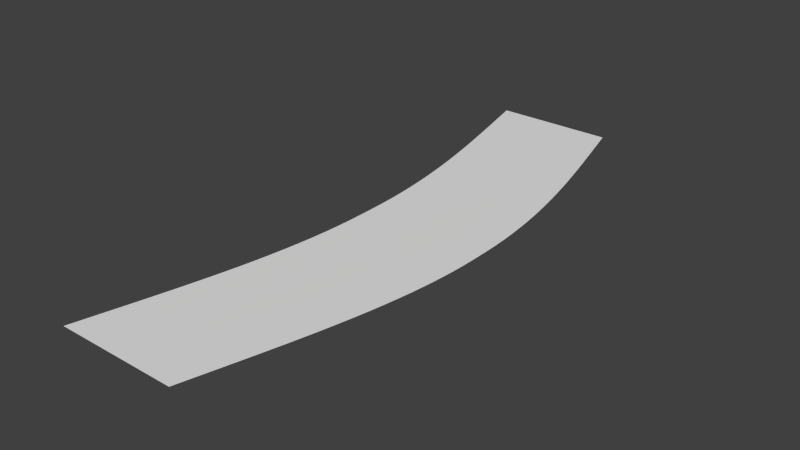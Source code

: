 # Source: sign.blend  (saved by Blender 2.68.0; exported with 4.5.12 LTS)
import bpy
from mathutils import Matrix  # noqa: F401  (used for matrix-valued properties, if any)

bpy.ops.wm.read_factory_settings(use_empty=True)
scene = bpy.context.scene
scene.name = 'Scene'

# ---- collections
col_collection_1 = bpy.data.collections.new('Collection 1'); scene.collection.children.link(col_collection_1)

# ---- world
world_world = bpy.data.worlds.new('World'); scene.world = world_world
world_world.color = (0.05088, 0.05088, 0.05088)
world_world.use_sun_shadow = False
world_world.sun_shadow_jitter_overblur = 0.0
world_world.cycles.sampling_method = 'MANUAL'
world_world.cycles.sample_map_resolution = 256

# ---- meshes
me_grid = bpy.data.meshes.new('Grid')
me_grid.from_pydata([(-0.08472, -1.0, 0.0), (-0.03606, -1.0, 0.0), (0.01218, -1.0, 0.0), (0.05998, -1.0, 0.0), (0.1073, -1.0, 0.0), (0.1541, -1.0, 0.0), (0.2005, -1.0, 0.0), (0.2462, -1.0, 0.0), (0.2915, -1.0, 0.0), (0.3362, -1.0, 0.0), (-0.07225, -0.9487, 0.0), (-0.02331, -0.9487, 0.0), (0.02518, -0.9487, 0.0), (0.07319, -0.9487, 0.0), (0.1207, -0.9487, 0.0), (0.1677, -0.9487, 0.0), (0.2141, -0.9487, 0.0), (0.26, -0.9487, 0.0), (0.3053, -0.9487, 0.0), (0.3501, -0.9487, 0.0), (-0.0597, -0.8974, 0.0), (-0.01049, -0.8974, 0.0), (0.03825, -0.8974, 0.0), (0.08648, -0.8974, 0.0), (0.1342, -0.8974, 0.0), (0.1813, -0.8974, 0.0), (0.2279, -0.8974, 0.0), (0.2738, -0.8974, 0.0), (0.3192, -0.8974, 0.0), (0.364, -0.8974, 0.0), (-0.04717, -0.8462, 0.0), (0.002314, -0.8462, 0.0), (0.05129, -0.8462, 0.0), (0.09974, -0.8462, 0.0), (0.1476, -0.8462, 0.0), (0.1949, -0.8462, 0.0), (0.2416, -0.8462, 0.0), (0.2876, -0.8462, 0.0), (0.3331, -0.8462, 0.0), (0.3778, -0.8462, 0.0), (-0.03475, -0.7949, 0.0), (0.015, -0.7949, 0.0), (0.06423, -0.7949, 0.0), (0.1129, -0.7949, 0.0), (0.1609, -0.7949, 0.0), (0.2084, -0.7949, 0.0), (0.2552, -0.7949, 0.0), (0.3013, -0.7949, 0.0), (0.3468, -0.7949, 0.0), (0.3916, -0.7949, 0.0), (-0.02253, -0.7436, 0.0), (0.02749, -0.7436, 0.0), (0.07695, -0.7436, 0.0), (0.1258, -0.7436, 0.0), (0.1741, -0.7436, 0.0), (0.2217, -0.7436, 0.0), (0.2686, -0.7436, 0.0), (0.3148, -0.7436, 0.0), (0.3603, -0.7436, 0.0), (0.4051, -0.7436, 0.0), (-0.0106, -0.6923, 0.0), (0.03967, -0.6923, 0.0), (0.08937, -0.6923, 0.0), (0.1385, -0.6923, 0.0), (0.1869, -0.6923, 0.0), (0.2346, -0.6923, 0.0), (0.2817, -0.6923, 0.0), (0.328, -0.6923, 0.0), (0.3736, -0.6923, 0.0), (0.4184, -0.6923, 0.0), (0.0009376, -0.641, 0.0), (0.05147, -0.641, 0.0), (0.1014, -0.641, 0.0), (0.1507, -0.641, 0.0), (0.1993, -0.641, 0.0), (0.2472, -0.641, 0.0), (0.2944, -0.641, 0.0), (0.3408, -0.641, 0.0), (0.3864, -0.641, 0.0), (0.4312, -0.641, 0.0), (0.012, -0.5897, 0.0), (0.06279, -0.5897, 0.0), (0.1129, -0.5897, 0.0), (0.1624, -0.5897, 0.0), (0.2112, -0.5897, 0.0), (0.2593, -0.5897, 0.0), (0.3066, -0.5897, 0.0), (0.353, -0.5897, 0.0), (0.3987, -0.5897, 0.0), (0.4436, -0.5897, 0.0), (0.02251, -0.5385, 0.0), (0.07354, -0.5385, 0.0), (0.1239, -0.5385, 0.0), (0.1736, -0.5385, 0.0), (0.2226, -0.5385, 0.0), (0.2708, -0.5385, 0.0), (0.3182, -0.5385, 0.0), (0.3647, -0.5385, 0.0), (0.4105, -0.5385, 0.0), (0.4553, -0.5385, 0.0), (0.03236, -0.4872, 0.0), (0.08362, -0.4872, 0.0), (0.1342, -0.4872, 0.0), (0.1841, -0.4872, 0.0), (0.2332, -0.4872, 0.0), (0.2816, -0.4872, 0.0), (0.3291, -0.4872, 0.0), (0.3758, -0.4872, 0.0), (0.4215, -0.4872, 0.0), (0.4664, -0.4872, 0.0), (0.04148, -0.4359, 0.0), (0.09296, -0.4359, 0.0), (0.1438, -0.4359, 0.0), (0.1938, -0.4359, 0.0), (0.2432, -0.4359, 0.0), (0.2916, -0.4359, 0.0), (0.3393, -0.4359, 0.0), (0.386, -0.4359, 0.0), (0.4318, -0.4359, 0.0), (0.4767, -0.4359, 0.0), (0.04977, -0.3846, 0.0), (0.1015, -0.3846, 0.0), (0.1525, -0.3846, 0.0), (0.2027, -0.3846, 0.0), (0.2522, -0.3846, 0.0), (0.3008, -0.3846, 0.0), (0.3486, -0.3846, 0.0), (0.3954, -0.3846, 0.0), (0.4413, -0.3846, 0.0), (0.4862, -0.3846, 0.0), (0.05716, -0.3333, 0.0), (0.1091, -0.3333, 0.0), (0.1602, -0.3333, 0.0), (0.2107, -0.3333, 0.0), (0.2603, -0.3333, 0.0), (0.3091, -0.3333, 0.0), (0.3569, -0.3333, 0.0), (0.4038, -0.3333, 0.0), (0.4498, -0.3333, 0.0), (0.4947, -0.3333, 0.0), (0.06356, -0.2821, 0.0), (0.1156, -0.2821, 0.0), (0.167, -0.2821, 0.0), (0.2176, -0.2821, 0.0), (0.2674, -0.2821, 0.0), (0.3162, -0.2821, 0.0), (0.3642, -0.2821, 0.0), (0.4112, -0.2821, 0.0), (0.4572, -0.2821, 0.0), (0.5021, -0.2821, 0.0), (0.06892, -0.2308, 0.0), (0.1211, -0.2308, 0.0), (0.1727, -0.2308, 0.0), (0.2234, -0.2308, 0.0), (0.2733, -0.2308, 0.0), (0.3223, -0.2308, 0.0), (0.3704, -0.2308, 0.0), (0.4174, -0.2308, 0.0), (0.4635, -0.2308, 0.0), (0.5084, -0.2308, 0.0), (0.07316, -0.1795, 0.0), (0.1255, -0.1795, 0.0), (0.1771, -0.1795, 0.0), (0.228, -0.1795, 0.0), (0.278, -0.1795, 0.0), (0.3271, -0.1795, 0.0), (0.3753, -0.1795, 0.0), (0.4224, -0.1795, 0.0), (0.4685, -0.1795, 0.0), (0.5135, -0.1795, 0.0), (0.07623, -0.1282, 0.0), (0.1287, -0.1282, 0.0), (0.1804, -0.1282, 0.0), (0.2314, -0.1282, 0.0), (0.2815, -0.1282, 0.0), (0.3306, -0.1282, 0.0), (0.3789, -0.1282, 0.0), (0.4261, -0.1282, 0.0), (0.4722, -0.1282, 0.0), (0.5172, -0.1282, 0.0), (0.07809, -0.07692, 0.0), (0.1306, -0.07692, 0.0), (0.1824, -0.07692, 0.0), (0.2334, -0.07692, 0.0), (0.2835, -0.07692, 0.0), (0.3328, -0.07692, 0.0), (0.3811, -0.07692, 0.0), (0.4283, -0.07692, 0.0), (0.4745, -0.07692, 0.0), (0.5195, -0.07692, 0.0), (0.07871, -0.02564, 0.0), (0.1312, -0.02564, 0.0), (0.183, -0.02564, 0.0), (0.2341, -0.02564, 0.0), (0.2842, -0.02564, 0.0), (0.3335, -0.02564, 0.0), (0.3818, -0.02564, 0.0), (0.4291, -0.02564, 0.0), (0.4753, -0.02564, 0.0), (0.5203, -0.02564, 0.0), (0.07871, 0.02564, 0.0), (0.1312, 0.02564, 0.0), (0.183, 0.02564, 0.0), (0.2341, 0.02564, 0.0), (0.2842, 0.02564, 0.0), (0.3335, 0.02564, 0.0), (0.3818, 0.02564, 0.0), (0.4291, 0.02564, 0.0), (0.4753, 0.02564, 0.0), (0.5203, 0.02564, 0.0), (0.07809, 0.07692, 0.0), (0.1306, 0.07692, 0.0), (0.1824, 0.07692, 0.0), (0.2334, 0.07692, 0.0), (0.2835, 0.07692, 0.0), (0.3328, 0.07692, 0.0), (0.3811, 0.07692, 0.0), (0.4283, 0.07692, 0.0), (0.4745, 0.07692, 0.0), (0.5195, 0.07692, 0.0), (0.07623, 0.1282, 0.0), (0.1287, 0.1282, 0.0), (0.1804, 0.1282, 0.0), (0.2314, 0.1282, 0.0), (0.2815, 0.1282, 0.0), (0.3306, 0.1282, 0.0), (0.3789, 0.1282, 0.0), (0.4261, 0.1282, 0.0), (0.4722, 0.1282, 0.0), (0.5172, 0.1282, 0.0), (0.07316, 0.1795, 0.0), (0.1255, 0.1795, 0.0), (0.1771, 0.1795, 0.0), (0.228, 0.1795, 0.0), (0.278, 0.1795, 0.0), (0.3271, 0.1795, 0.0), (0.3753, 0.1795, 0.0), (0.4224, 0.1795, 0.0), (0.4685, 0.1795, 0.0), (0.5135, 0.1795, 0.0), (0.06892, 0.2308, 0.0), (0.1211, 0.2308, 0.0), (0.1727, 0.2308, 0.0), (0.2234, 0.2308, 0.0), (0.2733, 0.2308, 0.0), (0.3223, 0.2308, 0.0), (0.3704, 0.2308, 0.0), (0.4174, 0.2308, 0.0), (0.4635, 0.2308, 0.0), (0.5084, 0.2308, 0.0), (0.06356, 0.2821, 0.0), (0.1156, 0.2821, 0.0), (0.167, 0.2821, 0.0), (0.2176, 0.2821, 0.0), (0.2674, 0.2821, 0.0), (0.3162, 0.2821, 0.0), (0.3642, 0.2821, 0.0), (0.4112, 0.2821, 0.0), (0.4572, 0.2821, 0.0), (0.5021, 0.2821, 0.0), (0.05716, 0.3333, 0.0), (0.1091, 0.3333, 0.0), (0.1602, 0.3333, 0.0), (0.2107, 0.3333, 0.0), (0.2603, 0.3333, 0.0), (0.3091, 0.3333, 0.0), (0.3569, 0.3333, 0.0), (0.4038, 0.3333, 0.0), (0.4498, 0.3333, 0.0), (0.4947, 0.3333, 0.0), (0.04977, 0.3846, 0.0), (0.1015, 0.3846, 0.0), (0.1525, 0.3846, 0.0), (0.2027, 0.3846, 0.0), (0.2522, 0.3846, 0.0), (0.3008, 0.3846, 0.0), (0.3486, 0.3846, 0.0), (0.3954, 0.3846, 0.0), (0.4413, 0.3846, 0.0), (0.4862, 0.3846, 0.0), (0.04148, 0.4359, 0.0), (0.09296, 0.4359, 0.0), (0.1438, 0.4359, 0.0), (0.1938, 0.4359, 0.0), (0.2432, 0.4359, 0.0), (0.2916, 0.4359, 0.0), (0.3393, 0.4359, 0.0), (0.386, 0.4359, 0.0), (0.4318, 0.4359, 0.0), (0.4767, 0.4359, 0.0), (0.03236, 0.4872, 0.0), (0.08362, 0.4872, 0.0), (0.1342, 0.4872, 0.0), (0.1841, 0.4872, 0.0), (0.2332, 0.4872, 0.0), (0.2816, 0.4872, 0.0), (0.3291, 0.4872, 0.0), (0.3758, 0.4872, 0.0), (0.4215, 0.4872, 0.0), (0.4664, 0.4872, 0.0), (0.02251, 0.5385, 0.0), (0.07354, 0.5385, 0.0), (0.1239, 0.5385, 0.0), (0.1736, 0.5385, 0.0), (0.2226, 0.5385, 0.0), (0.2708, 0.5385, 0.0), (0.3182, 0.5385, 0.0), (0.3647, 0.5385, 0.0), (0.4105, 0.5385, 0.0), (0.4553, 0.5385, 0.0), (0.012, 0.5897, 0.0), (0.06279, 0.5897, 0.0), (0.1129, 0.5897, 0.0), (0.1624, 0.5897, 0.0), (0.2112, 0.5897, 0.0), (0.2593, 0.5897, 0.0), (0.3066, 0.5897, 0.0), (0.353, 0.5897, 0.0), (0.3987, 0.5897, 0.0), (0.4436, 0.5897, 0.0), (0.0009376, 0.641, 0.0), (0.05147, 0.641, 0.0), (0.1014, 0.641, 0.0), (0.1507, 0.641, 0.0), (0.1993, 0.641, 0.0), (0.2472, 0.641, 0.0), (0.2944, 0.641, 0.0), (0.3408, 0.641, 0.0), (0.3864, 0.641, 0.0), (0.4312, 0.641, 0.0), (-0.0106, 0.6923, 0.0), (0.03967, 0.6923, 0.0), (0.08937, 0.6923, 0.0), (0.1385, 0.6923, 0.0), (0.1869, 0.6923, 0.0), (0.2346, 0.6923, 0.0), (0.2817, 0.6923, 0.0), (0.328, 0.6923, 0.0), (0.3736, 0.6923, 0.0), (0.4184, 0.6923, 0.0), (-0.02253, 0.7436, 0.0), (0.02749, 0.7436, 0.0), (0.07695, 0.7436, 0.0), (0.1258, 0.7436, 0.0), (0.1741, 0.7436, 0.0), (0.2217, 0.7436, 0.0), (0.2686, 0.7436, 0.0), (0.3148, 0.7436, 0.0), (0.3603, 0.7436, 0.0), (0.4051, 0.7436, 0.0), (-0.03475, 0.7949, 0.0), (0.015, 0.7949, 0.0), (0.06423, 0.7949, 0.0), (0.1129, 0.7949, 0.0), (0.1609, 0.7949, 0.0), (0.2084, 0.7949, 0.0), (0.2552, 0.7949, 0.0), (0.3013, 0.7949, 0.0), (0.3468, 0.7949, 0.0), (0.3916, 0.7949, 0.0), (-0.04717, 0.8462, 0.0), (0.002314, 0.8462, 0.0), (0.05129, 0.8462, 0.0), (0.09974, 0.8462, 0.0), (0.1476, 0.8462, 0.0), (0.1949, 0.8462, 0.0), (0.2416, 0.8462, 0.0), (0.2876, 0.8462, 0.0), (0.3331, 0.8462, 0.0), (0.3778, 0.8462, 0.0), (-0.0597, 0.8974, 0.0), (-0.01049, 0.8974, 0.0), (0.03825, 0.8974, 0.0), (0.08648, 0.8974, 0.0), (0.1342, 0.8974, 0.0), (0.1813, 0.8974, 0.0), (0.2279, 0.8974, 0.0), (0.2738, 0.8974, 0.0), (0.3192, 0.8974, 0.0), (0.364, 0.8974, 0.0), (-0.07225, 0.9487, 0.0), (-0.02331, 0.9487, 0.0), (0.02518, 0.9487, 0.0), (0.07319, 0.9487, 0.0), (0.1207, 0.9487, 0.0), (0.1677, 0.9487, 0.0), (0.2141, 0.9487, 0.0), (0.26, 0.9487, 0.0), (0.3053, 0.9487, 0.0), (0.3501, 0.9487, 0.0), (-0.08472, 1.0, 0.0), (-0.03606, 1.0, 0.0), (0.01218, 1.0, 0.0), (0.05998, 1.0, 0.0), (0.1073, 1.0, 0.0), (0.1541, 1.0, 0.0), (0.2005, 1.0, 0.0), (0.2462, 1.0, 0.0), (0.2915, 1.0, 0.0), (0.3362, 1.0, 0.0)], [], [(9, 8, 18, 19), (3, 2, 12, 13), (4, 3, 13, 14), (5, 4, 14, 15), (6, 5, 15, 16), (7, 6, 16, 17), (1, 0, 10, 11), (8, 7, 17, 18), (2, 1, 11, 12), (16, 15, 25, 26), (17, 16, 26, 27), (11, 10, 20, 21), (18, 17, 27, 28), (12, 11, 21, 22), (19, 18, 28, 29), (13, 12, 22, 23), (14, 13, 23, 24), (15, 14, 24, 25), (26, 25, 35, 36), (27, 26, 36, 37), (21, 20, 30, 31), (28, 27, 37, 38), (22, 21, 31, 32), (29, 28, 38, 39), (23, 22, 32, 33), (24, 23, 33, 34), (25, 24, 34, 35), (35, 34, 44, 45), (36, 35, 45, 46), (37, 36, 46, 47), (31, 30, 40, 41), (38, 37, 47, 48), (32, 31, 41, 42), (39, 38, 48, 49), (33, 32, 42, 43), (34, 33, 43, 44), (45, 44, 54, 55), (46, 45, 55, 56), (47, 46, 56, 57), (41, 40, 50, 51), (48, 47, 57, 58), (42, 41, 51, 52), (49, 48, 58, 59), (43, 42, 52, 53), (44, 43, 53, 54), (54, 53, 63, 64), (55, 54, 64, 65), (56, 55, 65, 66), (57, 56, 66, 67), (51, 50, 60, 61), (58, 57, 67, 68), (52, 51, 61, 62), (59, 58, 68, 69), (53, 52, 62, 63), (64, 63, 73, 74), (65, 64, 74, 75), (66, 65, 75, 76), (67, 66, 76, 77), (61, 60, 70, 71), (68, 67, 77, 78), (62, 61, 71, 72), (69, 68, 78, 79), (63, 62, 72, 73), (79, 78, 88, 89), (73, 72, 82, 83), (74, 73, 83, 84), (75, 74, 84, 85), (76, 75, 85, 86), (77, 76, 86, 87), (71, 70, 80, 81), (78, 77, 87, 88), (72, 71, 81, 82), (89, 88, 98, 99), (83, 82, 92, 93), (84, 83, 93, 94), (85, 84, 94, 95), (86, 85, 95, 96), (87, 86, 96, 97), (81, 80, 90, 91), (88, 87, 97, 98), (82, 81, 91, 92), (98, 97, 107, 108), (92, 91, 101, 102), (99, 98, 108, 109), (93, 92, 102, 103), (94, 93, 103, 104), (95, 94, 104, 105), (96, 95, 105, 106), (97, 96, 106, 107), (91, 90, 100, 101), (108, 107, 117, 118), (102, 101, 111, 112), (109, 108, 118, 119), (103, 102, 112, 113), (104, 103, 113, 114), (105, 104, 114, 115), (106, 105, 115, 116), (107, 106, 116, 117), (101, 100, 110, 111), (117, 116, 126, 127), (111, 110, 120, 121), (118, 117, 127, 128), (112, 111, 121, 122), (119, 118, 128, 129), (113, 112, 122, 123), (114, 113, 123, 124), (115, 114, 124, 125), (116, 115, 125, 126), (127, 126, 136, 137), (121, 120, 130, 131), (128, 127, 137, 138), (122, 121, 131, 132), (129, 128, 138, 139), (123, 122, 132, 133), (124, 123, 133, 134), (125, 124, 134, 135), (126, 125, 135, 136), (136, 135, 145, 146), (137, 136, 146, 147), (131, 130, 140, 141), (138, 137, 147, 148), (132, 131, 141, 142), (139, 138, 148, 149), (133, 132, 142, 143), (134, 133, 143, 144), (135, 134, 144, 145), (146, 145, 155, 156), (147, 146, 156, 157), (141, 140, 150, 151), (148, 147, 157, 158), (142, 141, 151, 152), (149, 148, 158, 159), (143, 142, 152, 153), (144, 143, 153, 154), (145, 144, 154, 155), (155, 154, 164, 165), (156, 155, 165, 166), (157, 156, 166, 167), (151, 150, 160, 161), (158, 157, 167, 168), (152, 151, 161, 162), (159, 158, 168, 169), (153, 152, 162, 163), (154, 153, 163, 164), (165, 164, 174, 175), (166, 165, 175, 176), (167, 166, 176, 177), (161, 160, 170, 171), (168, 167, 177, 178), (162, 161, 171, 172), (169, 168, 178, 179), (163, 162, 172, 173), (164, 163, 173, 174), (174, 173, 183, 184), (175, 174, 184, 185), (176, 175, 185, 186), (177, 176, 186, 187), (171, 170, 180, 181), (178, 177, 187, 188), (172, 171, 181, 182), (179, 178, 188, 189), (173, 172, 182, 183), (184, 183, 193, 194), (185, 184, 194, 195), (186, 185, 195, 196), (187, 186, 196, 197), (181, 180, 190, 191), (188, 187, 197, 198), (182, 181, 191, 192), (189, 188, 198, 199), (183, 182, 192, 193), (193, 192, 202, 203), (194, 193, 203, 204), (195, 194, 204, 205), (196, 195, 205, 206), (197, 196, 206, 207), (191, 190, 200, 201), (198, 197, 207, 208), (192, 191, 201, 202), (199, 198, 208, 209), (209, 208, 218, 219), (203, 202, 212, 213), (204, 203, 213, 214), (205, 204, 214, 215), (206, 205, 215, 216), (207, 206, 216, 217), (201, 200, 210, 211), (208, 207, 217, 218), (202, 201, 211, 212), (212, 211, 221, 222), (219, 218, 228, 229), (213, 212, 222, 223), (214, 213, 223, 224), (215, 214, 224, 225), (216, 215, 225, 226), (217, 216, 226, 227), (211, 210, 220, 221), (218, 217, 227, 228), (228, 227, 237, 238), (222, 221, 231, 232), (229, 228, 238, 239), (223, 222, 232, 233), (224, 223, 233, 234), (225, 224, 234, 235), (226, 225, 235, 236), (227, 226, 236, 237), (221, 220, 230, 231), (231, 230, 240, 241), (238, 237, 247, 248), (232, 231, 241, 242), (239, 238, 248, 249), (233, 232, 242, 243), (234, 233, 243, 244), (235, 234, 244, 245), (236, 235, 245, 246), (237, 236, 246, 247), (247, 246, 256, 257), (241, 240, 250, 251), (248, 247, 257, 258), (242, 241, 251, 252), (249, 248, 258, 259), (243, 242, 252, 253), (244, 243, 253, 254), (245, 244, 254, 255), (246, 245, 255, 256), (257, 256, 266, 267), (251, 250, 260, 261), (258, 257, 267, 268), (252, 251, 261, 262), (259, 258, 268, 269), (253, 252, 262, 263), (254, 253, 263, 264), (255, 254, 264, 265), (256, 255, 265, 266), (266, 265, 275, 276), (267, 266, 276, 277), (261, 260, 270, 271), (268, 267, 277, 278), (262, 261, 271, 272), (269, 268, 278, 279), (263, 262, 272, 273), (264, 263, 273, 274), (265, 264, 274, 275), (276, 275, 285, 286), (277, 276, 286, 287), (271, 270, 280, 281), (278, 277, 287, 288), (272, 271, 281, 282), (279, 278, 288, 289), (273, 272, 282, 283), (274, 273, 283, 284), (275, 274, 284, 285), (285, 284, 294, 295), (286, 285, 295, 296), (287, 286, 296, 297), (281, 280, 290, 291), (288, 287, 297, 298), (282, 281, 291, 292), (289, 288, 298, 299), (283, 282, 292, 293), (284, 283, 293, 294), (295, 294, 304, 305), (296, 295, 305, 306), (297, 296, 306, 307), (291, 290, 300, 301), (298, 297, 307, 308), (292, 291, 301, 302), (299, 298, 308, 309), (293, 292, 302, 303), (294, 293, 303, 304), (304, 303, 313, 314), (305, 304, 314, 315), (306, 305, 315, 316), (307, 306, 316, 317), (301, 300, 310, 311), (308, 307, 317, 318), (302, 301, 311, 312), (309, 308, 318, 319), (303, 302, 312, 313), (314, 313, 323, 324), (315, 314, 324, 325), (316, 315, 325, 326), (317, 316, 326, 327), (311, 310, 320, 321), (318, 317, 327, 328), (312, 311, 321, 322), (319, 318, 328, 329), (313, 312, 322, 323), (329, 328, 338, 339), (323, 322, 332, 333), (324, 323, 333, 334), (325, 324, 334, 335), (326, 325, 335, 336), (327, 326, 336, 337), (321, 320, 330, 331), (328, 327, 337, 338), (322, 321, 331, 332), (339, 338, 348, 349), (333, 332, 342, 343), (334, 333, 343, 344), (335, 334, 344, 345), (336, 335, 345, 346), (337, 336, 346, 347), (331, 330, 340, 341), (338, 337, 347, 348), (332, 331, 341, 342), (348, 347, 357, 358), (342, 341, 351, 352), (349, 348, 358, 359), (343, 342, 352, 353), (344, 343, 353, 354), (345, 344, 354, 355), (346, 345, 355, 356), (347, 346, 356, 357), (341, 340, 350, 351), (358, 357, 367, 368), (352, 351, 361, 362), (359, 358, 368, 369), (353, 352, 362, 363), (354, 353, 363, 364), (355, 354, 364, 365), (356, 355, 365, 366), (357, 356, 366, 367), (351, 350, 360, 361), (367, 366, 376, 377), (361, 360, 370, 371), (368, 367, 377, 378), (362, 361, 371, 372), (369, 368, 378, 379), (363, 362, 372, 373), (364, 363, 373, 374), (365, 364, 374, 375), (366, 365, 375, 376), (377, 376, 386, 387), (371, 370, 380, 381), (378, 377, 387, 388), (372, 371, 381, 382), (379, 378, 388, 389), (373, 372, 382, 383), (374, 373, 383, 384), (375, 374, 384, 385), (376, 375, 385, 386), (386, 385, 395, 396), (387, 386, 396, 397), (381, 380, 390, 391), (388, 387, 397, 398), (382, 381, 391, 392), (389, 388, 398, 399), (383, 382, 392, 393), (384, 383, 393, 394), (385, 384, 394, 395)])
_uv = me_grid.uv_layers.new(name='UVMap')
_uv.uv.foreach_set('vector', [0.003223, 0.0007802, 0.003223, 0.1111, 0.02869, 0.1111, 0.02869, 0.0007802, 0.003223, 0.6624, 0.003223, 0.7727, 0.02869, 0.7727, 0.02869, 0.6624, 0.003223, 0.5521, 0.003223, 0.6624, 0.02869, 0.6624, 0.02869, 0.5521, 0.003223, 0.4419, 0.003223, 0.5521, 0.02869, 0.5521, 0.02869, 0.4419, 0.003223, 0.3316, 0.003223, 0.4419, 0.02869, 0.4419, 0.02869, 0.3316, 0.003223, 0.2213, 0.003223, 0.3316, 0.02869, 0.3316, 0.02869, 0.2213, 0.003223, 0.8829, 0.003223, 0.9932, 0.02869, 0.9932, 0.02869, 0.8829, 0.003223, 0.1111, 0.003223, 0.2213, 0.02869, 0.2213, 0.02869, 0.1111, 0.003223, 0.7727, 0.003223, 0.8829, 0.02869, 0.8829, 0.02869, 0.7727, 0.02869, 0.3316, 0.02869, 0.4419, 0.05415, 0.4419, 0.05415, 0.3316, 0.02869, 0.2213, 0.02869, 0.3316, 0.05415, 0.3316, 0.05415, 0.2213, 0.02869, 0.8829, 0.02869, 0.9932, 0.05415, 0.9932, 0.05415, 0.8829, 0.02869, 0.1111, 0.02869, 0.2213, 0.05415, 0.2213, 0.05415, 0.1111, 0.02869, 0.7727, 0.02869, 0.8829, 0.05415, 0.8829, 0.05415, 0.7727, 0.02869, 0.0007802, 0.02869, 0.1111, 0.05415, 0.1111, 0.05415, 0.0007802, 0.02869, 0.6624, 0.02869, 0.7727, 0.05415, 0.7727, 0.05415, 0.6624, 0.02869, 0.5521, 0.02869, 0.6624, 0.05415, 0.6624, 0.05415, 0.5521, 0.02869, 0.4419, 0.02869, 0.5521, 0.05415, 0.5521, 0.05415, 0.4419, 0.05415, 0.3316, 0.05415, 0.4419, 0.07962, 0.4419, 0.07962, 0.3316, 0.05415, 0.2213, 0.05415, 0.3316, 0.07962, 0.3316, 0.07962, 0.2213, 0.05415, 0.8829, 0.05415, 0.9932, 0.07962, 0.9932, 0.07962, 0.8829, 0.05415, 0.1111, 0.05415, 0.2213, 0.07962, 0.2213, 0.07962, 0.1111, 0.05415, 0.7727, 0.05415, 0.8829, 0.07962, 0.8829, 0.07962, 0.7727, 0.05415, 0.0007802, 0.05415, 0.1111, 0.07962, 0.1111, 0.07962, 0.0007802, 0.05415, 0.6624, 0.05415, 0.7727, 0.07962, 0.7727, 0.07962, 0.6624, 0.05415, 0.5521, 0.05415, 0.6624, 0.07962, 0.6624, 0.07962, 0.5521, 0.05415, 0.4419, 0.05415, 0.5521, 0.07962, 0.5521, 0.07962, 0.4419, 0.07962, 0.4419, 0.07962, 0.5521, 0.1051, 0.5521, 0.1051, 0.4419, 0.07962, 0.3316, 0.07962, 0.4419, 0.1051, 0.4419, 0.1051, 0.3316, 0.07962, 0.2213, 0.07962, 0.3316, 0.1051, 0.3316, 0.1051, 0.2213, 0.07962, 0.8829, 0.07962, 0.9932, 0.1051, 0.9932, 0.1051, 0.8829, 0.07962, 0.1111, 0.07962, 0.2213, 0.1051, 0.2213, 0.1051, 0.1111, 0.07962, 0.7727, 0.07962, 0.8829, 0.1051, 0.8829, 0.1051, 0.7727, 0.07962, 0.0007802, 0.07962, 0.1111, 0.1051, 0.1111, 0.1051, 0.0007802, 0.07962, 0.6624, 0.07962, 0.7727, 0.1051, 0.7727, 0.1051, 0.6624, 0.07962, 0.5521, 0.07962, 0.6624, 0.1051, 0.6624, 0.1051, 0.5521, 0.1051, 0.4419, 0.1051, 0.5521, 0.1306, 0.5521, 0.1306, 0.4419, 0.1051, 0.3316, 0.1051, 0.4419, 0.1306, 0.4419, 0.1306, 0.3316, 0.1051, 0.2213, 0.1051, 0.3316, 0.1306, 0.3316, 0.1306, 0.2213, 0.1051, 0.8829, 0.1051, 0.9932, 0.1306, 0.9932, 0.1306, 0.8829, 0.1051, 0.1111, 0.1051, 0.2213, 0.1306, 0.2213, 0.1306, 0.1111, 0.1051, 0.7727, 0.1051, 0.8829, 0.1306, 0.8829, 0.1306, 0.7727, 0.1051, 0.0007802, 0.1051, 0.1111, 0.1306, 0.1111, 0.1306, 0.00078, 0.1051, 0.6624, 0.1051, 0.7727, 0.1306, 0.7727, 0.1306, 0.6624, 0.1051, 0.5521, 0.1051, 0.6624, 0.1306, 0.6624, 0.1306, 0.5521, 0.1306, 0.5521, 0.1306, 0.6624, 0.156, 0.6624, 0.156, 0.5521, 0.1306, 0.4419, 0.1306, 0.5521, 0.156, 0.5521, 0.156, 0.4419, 0.1306, 0.3316, 0.1306, 0.4419, 0.156, 0.4419, 0.156, 0.3316, 0.1306, 0.2213, 0.1306, 0.3316, 0.156, 0.3316, 0.156, 0.2213, 0.1306, 0.8829, 0.1306, 0.9932, 0.156, 0.9932, 0.156, 0.8829, 0.1306, 0.1111, 0.1306, 0.2213, 0.156, 0.2213, 0.156, 0.1111, 0.1306, 0.7727, 0.1306, 0.8829, 0.156, 0.8829, 0.156, 0.7727, 0.1306, 0.00078, 0.1306, 0.1111, 0.156, 0.1111, 0.156, 0.0007802, 0.1306, 0.6624, 0.1306, 0.7727, 0.156, 0.7727, 0.156, 0.6624, 0.156, 0.5521, 0.156, 0.6624, 0.1815, 0.6624, 0.1815, 0.5521, 0.156, 0.4419, 0.156, 0.5521, 0.1815, 0.5521, 0.1815, 0.4419, 0.156, 0.3316, 0.156, 0.4419, 0.1815, 0.4419, 0.1815, 0.3316, 0.156, 0.2213, 0.156, 0.3316, 0.1815, 0.3316, 0.1815, 0.2213, 0.156, 0.8829, 0.156, 0.9932, 0.1815, 0.9932, 0.1815, 0.8829, 0.156, 0.1111, 0.156, 0.2213, 0.1815, 0.2213, 0.1815, 0.1111, 0.156, 0.7727, 0.156, 0.8829, 0.1815, 0.8829, 0.1815, 0.7727, 0.156, 0.0007802, 0.156, 0.1111, 0.1815, 0.1111, 0.1815, 0.0007802, 0.156, 0.6624, 0.156, 0.7727, 0.1815, 0.7727, 0.1815, 0.6624, 0.1815, 0.0007802, 0.1815, 0.1111, 0.2069, 0.1111, 0.2069, 0.0007802, 0.1815, 0.6624, 0.1815, 0.7727, 0.2069, 0.7727, 0.2069, 0.6624, 0.1815, 0.5521, 0.1815, 0.6624, 0.2069, 0.6624, 0.2069, 0.5521, 0.1815, 0.4419, 0.1815, 0.5521, 0.2069, 0.5521, 0.2069, 0.4419, 0.1815, 0.3316, 0.1815, 0.4419, 0.2069, 0.4419, 0.2069, 0.3316, 0.1815, 0.2213, 0.1815, 0.3316, 0.2069, 0.3316, 0.2069, 0.2213, 0.1815, 0.8829, 0.1815, 0.9932, 0.2069, 0.9932, 0.2069, 0.8829, 0.1815, 0.1111, 0.1815, 0.2213, 0.2069, 0.2213, 0.2069, 0.1111, 0.1815, 0.7727, 0.1815, 0.8829, 0.2069, 0.8829, 0.2069, 0.7727, 0.2069, 0.0007802, 0.2069, 0.1111, 0.2324, 0.1111, 0.2324, 0.0007802, 0.2069, 0.6624, 0.2069, 0.7727, 0.2324, 0.7727, 0.2324, 0.6624, 0.2069, 0.5521, 0.2069, 0.6624, 0.2324, 0.6624, 0.2324, 0.5521, 0.2069, 0.4419, 0.2069, 0.5521, 0.2324, 0.5521, 0.2324, 0.4419, 0.2069, 0.3316, 0.2069, 0.4419, 0.2324, 0.4419, 0.2324, 0.3316, 0.2069, 0.2213, 0.2069, 0.3316, 0.2324, 0.3316, 0.2324, 0.2213, 0.2069, 0.8829, 0.2069, 0.9932, 0.2324, 0.9932, 0.2324, 0.8829, 0.2069, 0.1111, 0.2069, 0.2213, 0.2324, 0.2213, 0.2324, 0.1111, 0.2069, 0.7727, 0.2069, 0.8829, 0.2324, 0.8829, 0.2324, 0.7727, 0.2324, 0.1111, 0.2324, 0.2213, 0.2579, 0.2213, 0.2579, 0.1111, 0.2324, 0.7727, 0.2324, 0.8829, 0.2579, 0.8829, 0.2579, 0.7727, 0.2324, 0.0007802, 0.2324, 0.1111, 0.2579, 0.1111, 0.2579, 0.0007803, 0.2324, 0.6624, 0.2324, 0.7727, 0.2579, 0.7727, 0.2579, 0.6624, 0.2324, 0.5521, 0.2324, 0.6624, 0.2579, 0.6624, 0.2579, 0.5521, 0.2324, 0.4419, 0.2324, 0.5521, 0.2579, 0.5521, 0.2579, 0.4419, 0.2324, 0.3316, 0.2324, 0.4419, 0.2579, 0.4419, 0.2579, 0.3316, 0.2324, 0.2213, 0.2324, 0.3316, 0.2579, 0.3316, 0.2579, 0.2213, 0.2324, 0.8829, 0.2324, 0.9932, 0.2579, 0.9932, 0.2579, 0.8829, 0.2579, 0.1111, 0.2579, 0.2213, 0.2833, 0.2213, 0.2833, 0.1111, 0.2579, 0.7727, 0.2579, 0.8829, 0.2833, 0.8829, 0.2833, 0.7727, 0.2579, 0.0007803, 0.2579, 0.1111, 0.2833, 0.1111, 0.2833, 0.0007803, 0.2579, 0.6624, 0.2579, 0.7727, 0.2833, 0.7727, 0.2833, 0.6624, 0.2579, 0.5521, 0.2579, 0.6624, 0.2833, 0.6624, 0.2833, 0.5521, 0.2579, 0.4419, 0.2579, 0.5521, 0.2833, 0.5521, 0.2833, 0.4419, 0.2579, 0.3316, 0.2579, 0.4419, 0.2833, 0.4419, 0.2833, 0.3316, 0.2579, 0.2213, 0.2579, 0.3316, 0.2833, 0.3316, 0.2833, 0.2213, 0.2579, 0.8829, 0.2579, 0.9932, 0.2833, 0.9932, 0.2833, 0.8829, 0.2833, 0.2213, 0.2833, 0.3316, 0.3088, 0.3316, 0.3088, 0.2213, 0.2833, 0.8829, 0.2833, 0.9932, 0.3088, 0.9932, 0.3088, 0.8829, 0.2833, 0.1111, 0.2833, 0.2213, 0.3088, 0.2213, 0.3088, 0.1111, 0.2833, 0.7727, 0.2833, 0.8829, 0.3088, 0.8829, 0.3088, 0.7727, 0.2833, 0.0007803, 0.2833, 0.1111, 0.3088, 0.1111, 0.3088, 0.0007803, 0.2833, 0.6624, 0.2833, 0.7727, 0.3088, 0.7727, 0.3088, 0.6624, 0.2833, 0.5521, 0.2833, 0.6624, 0.3088, 0.6624, 0.3088, 0.5521, 0.2833, 0.4419, 0.2833, 0.5521, 0.3088, 0.5521, 0.3088, 0.4419, 0.2833, 0.3316, 0.2833, 0.4419, 0.3088, 0.4419, 0.3088, 0.3316, 0.3088, 0.2213, 0.3088, 0.3316, 0.3343, 0.3316, 0.3343, 0.2213, 0.3088, 0.8829, 0.3088, 0.9932, 0.3343, 0.9932, 0.3343, 0.8829, 0.3088, 0.1111, 0.3088, 0.2213, 0.3343, 0.2213, 0.3343, 0.1111, 0.3088, 0.7727, 0.3088, 0.8829, 0.3343, 0.8829, 0.3343, 0.7727, 0.3088, 0.0007803, 0.3088, 0.1111, 0.3343, 0.1111, 0.3343, 0.0007803, 0.3088, 0.6624, 0.3088, 0.7727, 0.3343, 0.7727, 0.3343, 0.6624, 0.3088, 0.5521, 0.3088, 0.6624, 0.3343, 0.6624, 0.3343, 0.5521, 0.3088, 0.4419, 0.3088, 0.5521, 0.3343, 0.5521, 0.3343, 0.4419, 0.3088, 0.3316, 0.3088, 0.4419, 0.3343, 0.4419, 0.3343, 0.3316, 0.3343, 0.3316, 0.3343, 0.4419, 0.3597, 0.4419, 0.3597, 0.3316, 0.3343, 0.2213, 0.3343, 0.3316, 0.3597, 0.3316, 0.3597, 0.2213, 0.3343, 0.8829, 0.3343, 0.9932, 0.3597, 0.9932, 0.3597, 0.8829, 0.3343, 0.1111, 0.3343, 0.2213, 0.3597, 0.2213, 0.3597, 0.1111, 0.3343, 0.7727, 0.3343, 0.8829, 0.3597, 0.8829, 0.3597, 0.7727, 0.3343, 0.0007803, 0.3343, 0.1111, 0.3597, 0.1111, 0.3597, 0.0007803, 0.3343, 0.6624, 0.3343, 0.7727, 0.3597, 0.7727, 0.3597, 0.6624, 0.3343, 0.5521, 0.3343, 0.6624, 0.3597, 0.6624, 0.3597, 0.5521, 0.3343, 0.4419, 0.3343, 0.5521, 0.3597, 0.5521, 0.3597, 0.4419, 0.3597, 0.3316, 0.3597, 0.4419, 0.3852, 0.4419, 0.3852, 0.3316, 0.3597, 0.2213, 0.3597, 0.3316, 0.3852, 0.3316, 0.3852, 0.2213, 0.3597, 0.8829, 0.3597, 0.9932, 0.3852, 0.9932, 0.3852, 0.8829, 0.3597, 0.1111, 0.3597, 0.2213, 0.3852, 0.2213, 0.3852, 0.1111, 0.3597, 0.7727, 0.3597, 0.8829, 0.3852, 0.8829, 0.3852, 0.7727, 0.3597, 0.0007803, 0.3597, 0.1111, 0.3852, 0.1111, 0.3852, 0.0007803, 0.3597, 0.6624, 0.3597, 0.7727, 0.3852, 0.7727, 0.3852, 0.6624, 0.3597, 0.5521, 0.3597, 0.6624, 0.3852, 0.6624, 0.3852, 0.5521, 0.3597, 0.4419, 0.3597, 0.5521, 0.3852, 0.5521, 0.3852, 0.4419, 0.3852, 0.4419, 0.3852, 0.5521, 0.4107, 0.5521, 0.4107, 0.4419, 0.3852, 0.3316, 0.3852, 0.4419, 0.4107, 0.4419, 0.4107, 0.3316, 0.3852, 0.2213, 0.3852, 0.3316, 0.4107, 0.3316, 0.4107, 0.2213, 0.3852, 0.8829, 0.3852, 0.9932, 0.4107, 0.9932, 0.4107, 0.8829, 0.3852, 0.1111, 0.3852, 0.2213, 0.4107, 0.2213, 0.4107, 0.1111, 0.3852, 0.7727, 0.3852, 0.8829, 0.4107, 0.8829, 0.4107, 0.7727, 0.3852, 0.0007803, 0.3852, 0.1111, 0.4107, 0.1111, 0.4107, 0.0007803, 0.3852, 0.6624, 0.3852, 0.7727, 0.4107, 0.7727, 0.4107, 0.6624, 0.3852, 0.5521, 0.3852, 0.6624, 0.4107, 0.6624, 0.4107, 0.5521, 0.4107, 0.4419, 0.4107, 0.5521, 0.4361, 0.5521, 0.4361, 0.4419, 0.4107, 0.3316, 0.4107, 0.4419, 0.4361, 0.4419, 0.4361, 0.3316, 0.4107, 0.2213, 0.4107, 0.3316, 0.4361, 0.3316, 0.4361, 0.2213, 0.4107, 0.8829, 0.4107, 0.9932, 0.4361, 0.9932, 0.4361, 0.8829, 0.4107, 0.1111, 0.4107, 0.2213, 0.4361, 0.2213, 0.4361, 0.1111, 0.4107, 0.7727, 0.4107, 0.8829, 0.4361, 0.8829, 0.4361, 0.7727, 0.4107, 0.0007803, 0.4107, 0.1111, 0.4361, 0.1111, 0.4361, 0.0007803, 0.4107, 0.6624, 0.4107, 0.7727, 0.4361, 0.7727, 0.4361, 0.6624, 0.4107, 0.5521, 0.4107, 0.6624, 0.4361, 0.6624, 0.4361, 0.5521, 0.4361, 0.5521, 0.4361, 0.6624, 0.4616, 0.6624, 0.4616, 0.5521, 0.4361, 0.4419, 0.4361, 0.5521, 0.4616, 0.5521, 0.4616, 0.4419, 0.4361, 0.3316, 0.4361, 0.4419, 0.4616, 0.4419, 0.4616, 0.3316, 0.4361, 0.2213, 0.4361, 0.3316, 0.4616, 0.3316, 0.4616, 0.2213, 0.4361, 0.8829, 0.4361, 0.9932, 0.4616, 0.9932, 0.4616, 0.8829, 0.4361, 0.1111, 0.4361, 0.2213, 0.4616, 0.2213, 0.4616, 0.1111, 0.4361, 0.7727, 0.4361, 0.8829, 0.4616, 0.8829, 0.4616, 0.7727, 0.4361, 0.0007803, 0.4361, 0.1111, 0.4616, 0.1111, 0.4616, 0.0007803, 0.4361, 0.6624, 0.4361, 0.7727, 0.4616, 0.7727, 0.4616, 0.6624, 0.4616, 0.5521, 0.4616, 0.6624, 0.4871, 0.6624, 0.4871, 0.5521, 0.4616, 0.4419, 0.4616, 0.5521, 0.4871, 0.5521, 0.4871, 0.4419, 0.4616, 0.3316, 0.4616, 0.4419, 0.4871, 0.4419, 0.4871, 0.3316, 0.4616, 0.2213, 0.4616, 0.3316, 0.4871, 0.3316, 0.4871, 0.2213, 0.4616, 0.8829, 0.4616, 0.9932, 0.4871, 0.9932, 0.4871, 0.8829, 0.4616, 0.1111, 0.4616, 0.2213, 0.4871, 0.2213, 0.4871, 0.1111, 0.4616, 0.7727, 0.4616, 0.8829, 0.4871, 0.8829, 0.4871, 0.7727, 0.4616, 0.0007803, 0.4616, 0.1111, 0.4871, 0.1111, 0.4871, 0.0007803, 0.4616, 0.6624, 0.4616, 0.7727, 0.4871, 0.7727, 0.4871, 0.6624, 0.4871, 0.6624, 0.4871, 0.7727, 0.5125, 0.7727, 0.5125, 0.6624, 0.4871, 0.5521, 0.4871, 0.6624, 0.5125, 0.6624, 0.5125, 0.5521, 0.4871, 0.4419, 0.4871, 0.5521, 0.5125, 0.5521, 0.5125, 0.4419, 0.4871, 0.3316, 0.4871, 0.4419, 0.5125, 0.4419, 0.5125, 0.3316, 0.4871, 0.2213, 0.4871, 0.3316, 0.5125, 0.3316, 0.5125, 0.2213, 0.4871, 0.8829, 0.4871, 0.9932, 0.5125, 0.9932, 0.5125, 0.8829, 0.4871, 0.1111, 0.4871, 0.2213, 0.5125, 0.2213, 0.5125, 0.1111, 0.4871, 0.7727, 0.4871, 0.8829, 0.5125, 0.8829, 0.5125, 0.7727, 0.4871, 0.0007803, 0.4871, 0.1111, 0.5125, 0.1111, 0.5125, 0.0007803, 0.5125, 0.0007803, 0.5125, 0.1111, 0.538, 0.1111, 0.538, 0.0007803, 0.5125, 0.6624, 0.5125, 0.7727, 0.538, 0.7727, 0.538, 0.6624, 0.5125, 0.5521, 0.5125, 0.6624, 0.538, 0.6624, 0.538, 0.5521, 0.5125, 0.4419, 0.5125, 0.5521, 0.538, 0.5521, 0.538, 0.4419, 0.5125, 0.3316, 0.5125, 0.4419, 0.538, 0.4419, 0.538, 0.3316, 0.5125, 0.2213, 0.5125, 0.3316, 0.538, 0.3316, 0.538, 0.2213, 0.5125, 0.8829, 0.5125, 0.9932, 0.538, 0.9932, 0.538, 0.8829, 0.5125, 0.1111, 0.5125, 0.2213, 0.538, 0.2213, 0.538, 0.1111, 0.5125, 0.7727, 0.5125, 0.8829, 0.538, 0.8829, 0.538, 0.7727, 0.538, 0.7727, 0.538, 0.8829, 0.5635, 0.8829, 0.5635, 0.7727, 0.538, 0.0007803, 0.538, 0.1111, 0.5635, 0.1111, 0.5635, 0.0007803, 0.538, 0.6624, 0.538, 0.7727, 0.5635, 0.7727, 0.5635, 0.6624, 0.538, 0.5521, 0.538, 0.6624, 0.5635, 0.6624, 0.5635, 0.5521, 0.538, 0.4419, 0.538, 0.5521, 0.5635, 0.5521, 0.5635, 0.4419, 0.538, 0.3316, 0.538, 0.4419, 0.5635, 0.4419, 0.5635, 0.3316, 0.538, 0.2213, 0.538, 0.3316, 0.5635, 0.3316, 0.5635, 0.2213, 0.538, 0.8829, 0.538, 0.9932, 0.5635, 0.9932, 0.5635, 0.8829, 0.538, 0.1111, 0.538, 0.2213, 0.5635, 0.2213, 0.5635, 0.1111, 0.5635, 0.1111, 0.5635, 0.2213, 0.5889, 0.2213, 0.5889, 0.1111, 0.5635, 0.7727, 0.5635, 0.8829, 0.5889, 0.8829, 0.5889, 0.7727, 0.5635, 0.0007803, 0.5635, 0.1111, 0.5889, 0.1111, 0.5889, 0.0007803, 0.5635, 0.6624, 0.5635, 0.7727, 0.5889, 0.7727, 0.5889, 0.6624, 0.5635, 0.5521, 0.5635, 0.6624, 0.5889, 0.6624, 0.5889, 0.5521, 0.5635, 0.4419, 0.5635, 0.5521, 0.5889, 0.5521, 0.5889, 0.4419, 0.5635, 0.3316, 0.5635, 0.4419, 0.5889, 0.4419, 0.5889, 0.3316, 0.5635, 0.2213, 0.5635, 0.3316, 0.5889, 0.3316, 0.5889, 0.2213, 0.5635, 0.8829, 0.5635, 0.9932, 0.5889, 0.9932, 0.5889, 0.8829, 0.5889, 0.8829, 0.5889, 0.9932, 0.6144, 0.9932, 0.6144, 0.8829, 0.5889, 0.1111, 0.5889, 0.2213, 0.6144, 0.2213, 0.6144, 0.1111, 0.5889, 0.7727, 0.5889, 0.8829, 0.6144, 0.8829, 0.6144, 0.7727, 0.5889, 0.0007803, 0.5889, 0.1111, 0.6144, 0.1111, 0.6144, 0.0007803, 0.5889, 0.6624, 0.5889, 0.7727, 0.6144, 0.7727, 0.6144, 0.6624, 0.5889, 0.5521, 0.5889, 0.6624, 0.6144, 0.6624, 0.6144, 0.5521, 0.5889, 0.4419, 0.5889, 0.5521, 0.6144, 0.5521, 0.6144, 0.4419, 0.5889, 0.3316, 0.5889, 0.4419, 0.6144, 0.4419, 0.6144, 0.3316, 0.5889, 0.2213, 0.5889, 0.3316, 0.6144, 0.3316, 0.6144, 0.2213, 0.6144, 0.2213, 0.6144, 0.3316, 0.6399, 0.3316, 0.6399, 0.2213, 0.6144, 0.8829, 0.6144, 0.9932, 0.6399, 0.9932, 0.6399, 0.8829, 0.6144, 0.1111, 0.6144, 0.2213, 0.6399, 0.2213, 0.6399, 0.1111, 0.6144, 0.7727, 0.6144, 0.8829, 0.6399, 0.8829, 0.6399, 0.7727, 0.6144, 0.0007803, 0.6144, 0.1111, 0.6399, 0.1111, 0.6399, 0.0007803, 0.6144, 0.6624, 0.6144, 0.7727, 0.6399, 0.7727, 0.6399, 0.6624, 0.6144, 0.5521, 0.6144, 0.6624, 0.6399, 0.6624, 0.6399, 0.5521, 0.6144, 0.4419, 0.6144, 0.5521, 0.6399, 0.5521, 0.6399, 0.4419, 0.6144, 0.3316, 0.6144, 0.4419, 0.6399, 0.4419, 0.6399, 0.3316, 0.6399, 0.2213, 0.6399, 0.3316, 0.6653, 0.3316, 0.6653, 0.2213, 0.6399, 0.8829, 0.6399, 0.9932, 0.6653, 0.9932, 0.6653, 0.8829, 0.6399, 0.1111, 0.6399, 0.2213, 0.6653, 0.2213, 0.6653, 0.1111, 0.6399, 0.7727, 0.6399, 0.8829, 0.6653, 0.8829, 0.6653, 0.7727, 0.6399, 0.0007803, 0.6399, 0.1111, 0.6653, 0.1111, 0.6653, 0.0007803, 0.6399, 0.6624, 0.6399, 0.7727, 0.6653, 0.7727, 0.6653, 0.6624, 0.6399, 0.5521, 0.6399, 0.6624, 0.6653, 0.6624, 0.6653, 0.5521, 0.6399, 0.4419, 0.6399, 0.5521, 0.6653, 0.5521, 0.6653, 0.4419, 0.6399, 0.3316, 0.6399, 0.4419, 0.6653, 0.4419, 0.6653, 0.3316, 0.6653, 0.3316, 0.6653, 0.4419, 0.6908, 0.4419, 0.6908, 0.3316, 0.6653, 0.2213, 0.6653, 0.3316, 0.6908, 0.3316, 0.6908, 0.2213, 0.6653, 0.8829, 0.6653, 0.9932, 0.6908, 0.9932, 0.6908, 0.8829, 0.6653, 0.1111, 0.6653, 0.2213, 0.6908, 0.2213, 0.6908, 0.1111, 0.6653, 0.7727, 0.6653, 0.8829, 0.6908, 0.8829, 0.6908, 0.7727, 0.6653, 0.0007803, 0.6653, 0.1111, 0.6908, 0.1111, 0.6908, 0.0007803, 0.6653, 0.6624, 0.6653, 0.7727, 0.6908, 0.7727, 0.6908, 0.6624, 0.6653, 0.5521, 0.6653, 0.6624, 0.6908, 0.6624, 0.6908, 0.5521, 0.6653, 0.4419, 0.6653, 0.5521, 0.6908, 0.5521, 0.6908, 0.4419, 0.6908, 0.3316, 0.6908, 0.4419, 0.7163, 0.4419, 0.7163, 0.3316, 0.6908, 0.2213, 0.6908, 0.3316, 0.7163, 0.3316, 0.7163, 0.2213, 0.6908, 0.8829, 0.6908, 0.9932, 0.7163, 0.9932, 0.7163, 0.8829, 0.6908, 0.1111, 0.6908, 0.2213, 0.7163, 0.2213, 0.7163, 0.1111, 0.6908, 0.7727, 0.6908, 0.8829, 0.7163, 0.8829, 0.7163, 0.7727, 0.6908, 0.0007803, 0.6908, 0.1111, 0.7163, 0.1111, 0.7163, 0.0007803, 0.6908, 0.6624, 0.6908, 0.7727, 0.7163, 0.7727, 0.7163, 0.6624, 0.6908, 0.5521, 0.6908, 0.6624, 0.7163, 0.6624, 0.7163, 0.5521, 0.6908, 0.4419, 0.6908, 0.5521, 0.7163, 0.5521, 0.7163, 0.4419, 0.7163, 0.4419, 0.7163, 0.5521, 0.7417, 0.5521, 0.7417, 0.4419, 0.7163, 0.3316, 0.7163, 0.4419, 0.7417, 0.4419, 0.7417, 0.3316, 0.7163, 0.2213, 0.7163, 0.3316, 0.7417, 0.3316, 0.7417, 0.2213, 0.7163, 0.8829, 0.7163, 0.9932, 0.7417, 0.9932, 0.7417, 0.8829, 0.7163, 0.1111, 0.7163, 0.2213, 0.7417, 0.2213, 0.7417, 0.1111, 0.7163, 0.7727, 0.7163, 0.8829, 0.7417, 0.8829, 0.7417, 0.7727, 0.7163, 0.0007803, 0.7163, 0.1111, 0.7417, 0.1111, 0.7417, 0.0007803, 0.7163, 0.6624, 0.7163, 0.7727, 0.7417, 0.7727, 0.7417, 0.6624, 0.7163, 0.5521, 0.7163, 0.6624, 0.7417, 0.6624, 0.7417, 0.5521, 0.7417, 0.4419, 0.7417, 0.5521, 0.7672, 0.5521, 0.7672, 0.4419, 0.7417, 0.3316, 0.7417, 0.4419, 0.7672, 0.4419, 0.7672, 0.3316, 0.7417, 0.2213, 0.7417, 0.3316, 0.7672, 0.3316, 0.7672, 0.2213, 0.7417, 0.8829, 0.7417, 0.9932, 0.7672, 0.9932, 0.7672, 0.8829, 0.7417, 0.1111, 0.7417, 0.2213, 0.7672, 0.2213, 0.7672, 0.1111, 0.7417, 0.7727, 0.7417, 0.8829, 0.7672, 0.8829, 0.7672, 0.7727, 0.7417, 0.0007803, 0.7417, 0.1111, 0.7672, 0.1111, 0.7672, 0.0007805, 0.7417, 0.6624, 0.7417, 0.7727, 0.7672, 0.7727, 0.7672, 0.6624, 0.7417, 0.5521, 0.7417, 0.6624, 0.7672, 0.6624, 0.7672, 0.5521, 0.7672, 0.5521, 0.7672, 0.6624, 0.7926, 0.6624, 0.7926, 0.5521, 0.7672, 0.4419, 0.7672, 0.5521, 0.7926, 0.5521, 0.7926, 0.4419, 0.7672, 0.3316, 0.7672, 0.4419, 0.7926, 0.4419, 0.7926, 0.3316, 0.7672, 0.2213, 0.7672, 0.3316, 0.7926, 0.3316, 0.7926, 0.2213, 0.7672, 0.8829, 0.7672, 0.9932, 0.7926, 0.9932, 0.7926, 0.8829, 0.7672, 0.1111, 0.7672, 0.2213, 0.7926, 0.2213, 0.7926, 0.1111, 0.7672, 0.7727, 0.7672, 0.8829, 0.7926, 0.8829, 0.7926, 0.7727, 0.7672, 0.0007805, 0.7672, 0.1111, 0.7926, 0.1111, 0.7926, 0.0007805, 0.7672, 0.6624, 0.7672, 0.7727, 0.7926, 0.7727, 0.7926, 0.6624, 0.7926, 0.5521, 0.7926, 0.6624, 0.8181, 0.6624, 0.8181, 0.5521, 0.7926, 0.4419, 0.7926, 0.5521, 0.8181, 0.5521, 0.8181, 0.4419, 0.7926, 0.3316, 0.7926, 0.4419, 0.8181, 0.4419, 0.8181, 0.3316, 0.7926, 0.2213, 0.7926, 0.3316, 0.8181, 0.3316, 0.8181, 0.2213, 0.7926, 0.8829, 0.7926, 0.9932, 0.8181, 0.9932, 0.8181, 0.8829, 0.7926, 0.1111, 0.7926, 0.2213, 0.8181, 0.2213, 0.8181, 0.1111, 0.7926, 0.7727, 0.7926, 0.8829, 0.8181, 0.8829, 0.8181, 0.7727, 0.7926, 0.0007805, 0.7926, 0.1111, 0.8181, 0.1111, 0.8181, 0.0007805, 0.7926, 0.6624, 0.7926, 0.7727, 0.8181, 0.7727, 0.8181, 0.6624, 0.8181, 0.0007805, 0.8181, 0.1111, 0.8436, 0.1111, 0.8436, 0.0007805, 0.8181, 0.6624, 0.8181, 0.7727, 0.8436, 0.7727, 0.8436, 0.6624, 0.8181, 0.5521, 0.8181, 0.6624, 0.8436, 0.6624, 0.8436, 0.5521, 0.8181, 0.4419, 0.8181, 0.5521, 0.8436, 0.5521, 0.8436, 0.4419, 0.8181, 0.3316, 0.8181, 0.4419, 0.8436, 0.4419, 0.8436, 0.3316, 0.8181, 0.2213, 0.8181, 0.3316, 0.8436, 0.3316, 0.8436, 0.2213, 0.8181, 0.8829, 0.8181, 0.9932, 0.8436, 0.9932, 0.8436, 0.8829, 0.8181, 0.1111, 0.8181, 0.2213, 0.8436, 0.2213, 0.8436, 0.1111, 0.8181, 0.7727, 0.8181, 0.8829, 0.8436, 0.8829, 0.8436, 0.7727, 0.8436, 0.0007805, 0.8436, 0.1111, 0.869, 0.1111, 0.869, 0.0007805, 0.8436, 0.6624, 0.8436, 0.7727, 0.869, 0.7727, 0.869, 0.6624, 0.8436, 0.5521, 0.8436, 0.6624, 0.869, 0.6624, 0.869, 0.5521, 0.8436, 0.4419, 0.8436, 0.5521, 0.869, 0.5521, 0.869, 0.4419, 0.8436, 0.3316, 0.8436, 0.4419, 0.869, 0.4419, 0.869, 0.3316, 0.8436, 0.2213, 0.8436, 0.3316, 0.869, 0.3316, 0.869, 0.2213, 0.8436, 0.8829, 0.8436, 0.9932, 0.869, 0.9932, 0.869, 0.8829, 0.8436, 0.1111, 0.8436, 0.2213, 0.869, 0.2213, 0.869, 0.1111, 0.8436, 0.7727, 0.8436, 0.8829, 0.869, 0.8829, 0.869, 0.7727, 0.869, 0.1111, 0.869, 0.2213, 0.8945, 0.2213, 0.8945, 0.1111, 0.869, 0.7727, 0.869, 0.8829, 0.8945, 0.8829, 0.8945, 0.7727, 0.869, 0.0007805, 0.869, 0.1111, 0.8945, 0.1111, 0.8945, 0.0007806, 0.869, 0.6624, 0.869, 0.7727, 0.8945, 0.7727, 0.8945, 0.6624, 0.869, 0.5521, 0.869, 0.6624, 0.8945, 0.6624, 0.8945, 0.5521, 0.869, 0.4419, 0.869, 0.5521, 0.8945, 0.5521, 0.8945, 0.4419, 0.869, 0.3316, 0.869, 0.4419, 0.8945, 0.4419, 0.8945, 0.3316, 0.869, 0.2213, 0.869, 0.3316, 0.8945, 0.3316, 0.8945, 0.2213, 0.869, 0.8829, 0.869, 0.9932, 0.8945, 0.9932, 0.8945, 0.8829, 0.8945, 0.1111, 0.8945, 0.2213, 0.92, 0.2213, 0.92, 0.1111, 0.8945, 0.7727, 0.8945, 0.8829, 0.92, 0.8829, 0.92, 0.7727, 0.8945, 0.0007806, 0.8945, 0.1111, 0.92, 0.1111, 0.92, 0.0007806, 0.8945, 0.6624, 0.8945, 0.7727, 0.92, 0.7727, 0.92, 0.6624, 0.8945, 0.5521, 0.8945, 0.6624, 0.92, 0.6624, 0.92, 0.5521, 0.8945, 0.4419, 0.8945, 0.5521, 0.92, 0.5521, 0.92, 0.4419, 0.8945, 0.3316, 0.8945, 0.4419, 0.92, 0.4419, 0.92, 0.3316, 0.8945, 0.2213, 0.8945, 0.3316, 0.92, 0.3316, 0.92, 0.2213, 0.8945, 0.8829, 0.8945, 0.9932, 0.92, 0.9932, 0.92, 0.8829, 0.92, 0.2213, 0.92, 0.3316, 0.9454, 0.3316, 0.9454, 0.2213, 0.92, 0.8829, 0.92, 0.9932, 0.9454, 0.9932, 0.9454, 0.8829, 0.92, 0.1111, 0.92, 0.2213, 0.9454, 0.2213, 0.9454, 0.1111, 0.92, 0.7727, 0.92, 0.8829, 0.9454, 0.8829, 0.9454, 0.7727, 0.92, 0.0007806, 0.92, 0.1111, 0.9454, 0.1111, 0.9454, 0.0007806, 0.92, 0.6624, 0.92, 0.7727, 0.9454, 0.7727, 0.9454, 0.6624, 0.92, 0.5521, 0.92, 0.6624, 0.9454, 0.6624, 0.9454, 0.5521, 0.92, 0.4419, 0.92, 0.5521, 0.9454, 0.5521, 0.9454, 0.4419, 0.92, 0.3316, 0.92, 0.4419, 0.9454, 0.4419, 0.9454, 0.3316, 0.9454, 0.2213, 0.9454, 0.3316, 0.9709, 0.3316, 0.9709, 0.2213, 0.9454, 0.8829, 0.9454, 0.9932, 0.9709, 0.9932, 0.9709, 0.8829, 0.9454, 0.1111, 0.9454, 0.2213, 0.9709, 0.2213, 0.9709, 0.1111, 0.9454, 0.7727, 0.9454, 0.8829, 0.9709, 0.8829, 0.9709, 0.7727, 0.9454, 0.0007806, 0.9454, 0.1111, 0.9709, 0.1111, 0.9709, 0.0007806, 0.9454, 0.6624, 0.9454, 0.7727, 0.9709, 0.7727, 0.9709, 0.6624, 0.9454, 0.5521, 0.9454, 0.6624, 0.9709, 0.6624, 0.9709, 0.5521, 0.9454, 0.4419, 0.9454, 0.5521, 0.9709, 0.5521, 0.9709, 0.4419, 0.9454, 0.3316, 0.9454, 0.4419, 0.9709, 0.4419, 0.9709, 0.3316, 0.9709, 0.3316, 0.9709, 0.4419, 0.9964, 0.4419, 0.9964, 0.3316, 0.9709, 0.2213, 0.9709, 0.3316, 0.9964, 0.3316, 0.9964, 0.2213, 0.9709, 0.8829, 0.9709, 0.9932, 0.9964, 0.9932, 0.9964, 0.8829, 0.9709, 0.1111, 0.9709, 0.2213, 0.9964, 0.2213, 0.9964, 0.1111, 0.9709, 0.7727, 0.9709, 0.8829, 0.9964, 0.8829, 0.9964, 0.7727, 0.9709, 0.0007806, 0.9709, 0.1111, 0.9964, 0.1111, 0.9964, 0.0007806, 0.9709, 0.6624, 0.9709, 0.7727, 0.9964, 0.7727, 0.9964, 0.6624, 0.9709, 0.5521, 0.9709, 0.6624, 0.9964, 0.6624, 0.9964, 0.5521, 0.9709, 0.4419, 0.9709, 0.5521, 0.9964, 0.5521, 0.9964, 0.4419])
me_grid.use_remesh_preserve_volume = False
me_grid.use_remesh_preserve_attributes = False
me_grid.use_mirror_vertex_groups = False
me_grid.update()

# ---- objects
ob_sign = bpy.data.objects.new('sign', me_grid)

# ---- transforms, parenting, visibility, modifiers, constraints
ob_sign.location = (0.0, 0.0, 0.0)
ob_sign.lineart.crease_threshold = 0.0

# ---- collection membership
col_collection_1.objects.link(ob_sign)

# ---- scene / render settings (as saved in the file)
scene.frame_start = 1; scene.frame_end = 250; scene.frame_set(0)
scene.render.engine = 'BLENDER_EEVEE_NEXT'
scene.render.image_settings.color_mode = 'RGB'
scene.render.image_settings.compression = 90
scene.render.resolution_percentage = 50
scene.render.dither_intensity = 0.0
scene.cycles.use_denoising = False
scene.cycles.samples = 10
scene.cycles.sampling_pattern = 'TABULATED_SOBOL'
scene.cycles.light_sampling_threshold = 0.0
scene.cycles.use_adaptive_sampling = False
scene.cycles.use_light_tree = False
scene.cycles.blur_glossy = 0.0
scene.cycles.volume_bounces = 1
scene.cycles.pixel_filter_type = 'GAUSSIAN'
scene.cycles.sample_clamp_indirect = 0.0
scene.view_settings.view_transform = 'Standard'
bpy.context.view_layer.update()

# ---- added for rendering (the .blend has no active camera and no usable light): camera, sun
cam_auto = bpy.data.cameras.new('AutoCamera')
cam_auto.lens = 50.0
cam_auto.sensor_width = 36.0
cam_auto.clip_end = 1000.0
ob_auto_camera = bpy.data.objects.new('AutoCamera', cam_auto)
scene.collection.objects.link(ob_auto_camera)
ob_auto_camera.location = (2.15108, -2.31993, 1.54662)
ob_auto_camera.rotation_euler = (1.09748, -7.21219e-08, 0.694738)
scene.camera = ob_auto_camera
light_auto_sun = bpy.data.lights.new('AutoSun', 'SUN')
light_auto_sun.energy = 3.0
light_auto_sun.angle = 0.0523599
ob_auto_sun = bpy.data.objects.new('AutoSun', light_auto_sun)
scene.collection.objects.link(ob_auto_sun)
ob_auto_sun.rotation_euler = (0.872665, 0.174533, 0.523599)
bpy.context.view_layer.update()
